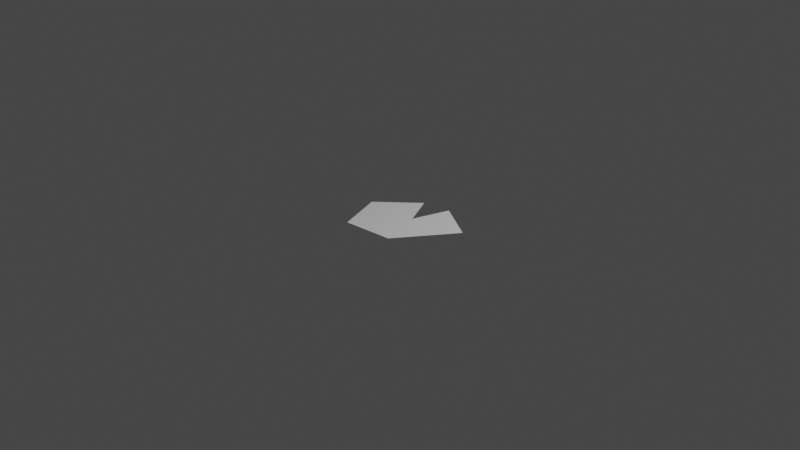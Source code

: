 # Source: water_lily_2.blend  (saved by Blender 3.3.6; exported with 4.5.12 LTS)
import bpy
from mathutils import Matrix  # noqa: F401  (used for matrix-valued properties, if any)

bpy.ops.wm.read_factory_settings(use_empty=True)
scene = bpy.context.scene
scene.name = 'Scene'

# ---- collections
col_collection = bpy.data.collections.new('Collection'); scene.collection.children.link(col_collection)

# ---- world
world_world = bpy.data.worlds.new('World'); scene.world = world_world
world_world.use_nodes = True; world_world.node_tree.nodes.clear()
_N = world_world.node_tree.nodes; _L = world_world.node_tree.links
n0 = _N.new('ShaderNodeOutputWorld'); n0.name = 'World Output'; n0.location = (300, 300)
n1 = _N.new('ShaderNodeBackground'); n1.name = 'Background'; n1.location = (10, 300)
n1.inputs[0].default_value = (0.05088, 0.05088, 0.05088, 1.0)
_L.new(n1.outputs[0], n0.inputs[0])
n0.is_active_output = True
world_world.color = (0.05088, 0.05088, 0.05088)
world_world.use_sun_shadow = False
world_world.sun_shadow_jitter_overblur = 0.0

# ---- cameras
cam_camera = bpy.data.cameras.new('Camera')
cam_camera.clip_end = 100.0
cam_camera.ortho_scale = 7.314

# ---- lights
light_light = bpy.data.lights.new('Light', 'POINT')
light_light.transmission_factor = 0.0
light_light.energy = 1000.0
light_light.shadow_soft_size = 0.1
light_light.shadow_maximum_resolution = 0.006
light_light.use_absolute_resolution = True

# ---- meshes
me_circle = bpy.data.meshes.new('Circle')
me_circle.from_pydata([(-0.09158, 0.443, 0.0), (-0.4884, 0.06643, 0.0), (-0.2987, -0.4356, 0.0), (0.2442, -0.3779, 0.0), (0.6605, 0.2384, 0.0), (0.212, 0.5019, 0.0), (0.0928, 0.09443, 0.0)], [], [(3, 4, 6), (4, 5, 6), (2, 3, 6), (1, 2, 6), (0, 1, 6)])
_uv = me_circle.uv_layers.new(name='UVMap')
_uv.uv.foreach_set('vector', [0.0, 0.0, 0.0, 0.0, 0.0, 0.0, 0.0, 0.0, 0.0, 0.0, 0.0, 0.0, 0.0, 0.0, 0.0, 0.0, 0.0, 0.0, 0.0, 0.0, 0.0, 0.0, 0.0, 0.0, 0.0, 0.0, 0.0, 0.0, 0.0, 0.0])
me_circle.use_remesh_fix_poles = True
me_circle.use_remesh_preserve_attributes = False
me_circle.update()

# ---- objects
ob_light = bpy.data.objects.new('Light', light_light)
ob_camera = bpy.data.objects.new('Camera', cam_camera)
ob_circle = bpy.data.objects.new('Circle', me_circle)

# ---- transforms, parenting, visibility, modifiers, constraints
ob_light.location = (4.076, 1.005, 5.904)
ob_light.rotation_euler = (0.6503, 0.05522, 1.866)
ob_light.lock_rotations_4d = False
ob_light.empty_display_type = 'ARROWS'
ob_light.color = (0.0, 0.0, 0.0, 0.0)
ob_light.lineart.crease_threshold = 0.0
ob_camera.location = (7.359, -6.926, 4.958)
ob_camera.rotation_euler = (1.109, 0.0, 0.8149)
ob_camera.lock_rotations_4d = False
ob_camera.empty_display_type = 'ARROWS'
ob_camera.color = (0.0, 0.0, 0.0, 0.0)
ob_camera.display_type = 'WIRE'
ob_camera.lineart.crease_threshold = 0.0
ob_circle.location = (0.0, 0.0, 0.0)

# ---- collection membership
col_collection.objects.link(ob_light)
col_collection.objects.link(ob_camera)
col_collection.objects.link(ob_circle)

# ---- scene / render settings (as saved in the file)
scene.camera = ob_camera
scene.frame_start = 1; scene.frame_end = 250; scene.frame_set(1)
scene.render.engine = 'BLENDER_EEVEE_NEXT'
scene.cycles.sampling_pattern = 'TABULATED_SOBOL'
scene.cycles.use_light_tree = False
scene.view_settings.view_transform = 'Filmic'
bpy.context.view_layer.update()
